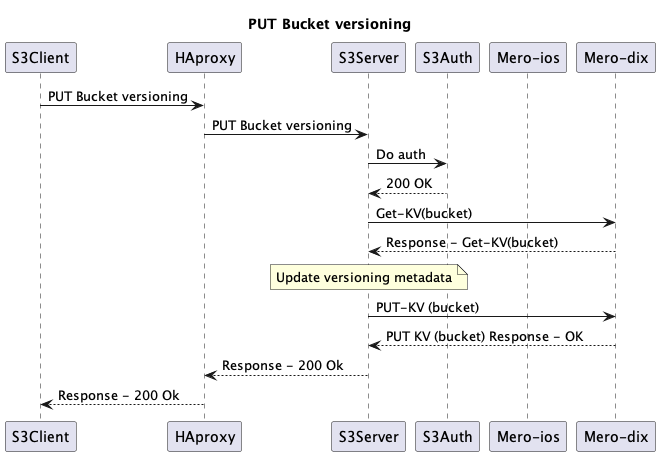

The diagram above was rendered by PlantUML. Its source (embedded in the PNG):
@startuml
title PUT Bucket versioning
participant "S3Client" as A
participant "HAproxy" as B
participant "S3Server" as C
participant "S3Auth" as D
participant "Mero-ios" as E
participant "Mero-dix" as F

A->B:PUT Bucket versioning
B->C:PUT Bucket versioning
C->D: Do auth
C<--D: 200 OK
C->F: Get-KV(bucket)
C<--F: Response - Get-KV(bucket)
note over C: Update versioning metadata
C->F: PUT-KV (bucket)
C<--F: PUT KV (bucket) Response - OK
B<--C: Response - 200 Ok
A<--B: Response - 200 Ok
@enduml